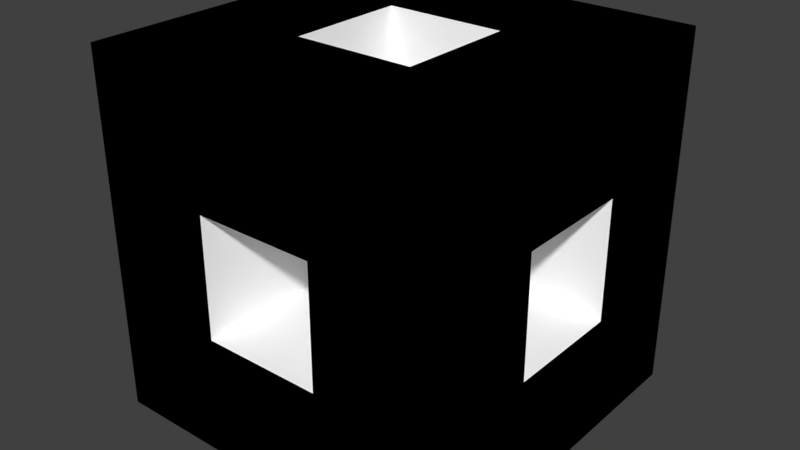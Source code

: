 # Source: m_03.blend  (saved by Blender 2.79.0; exported with 4.5.12 LTS)
import bpy
from mathutils import Matrix  # noqa: F401  (used for matrix-valued properties, if any)

bpy.ops.wm.read_factory_settings(use_empty=True)
scene = bpy.context.scene
scene.name = 'Scene'

# ---- collections
col_collection_1 = bpy.data.collections.new('Collection 1'); scene.collection.children.link(col_collection_1)

# ---- materials (node trees are filled in below, after node groups)
mat_material_001 = bpy.data.materials.new('Material.001')
mat_material_001.alpha_threshold = 0.0
mat_material_001.use_transparent_shadow = False
mat_material_001.diffuse_color = (1.0, 1.0, 1.0, 1.0)
mat_material_001.roughness = 0.5
mat_material_002 = bpy.data.materials.new('Material.002')
mat_material_002.alpha_threshold = 0.0
mat_material_002.use_transparent_shadow = False
mat_material_002.diffuse_color = (0.0, 0.0, 0.0, 1.0)
mat_material_002.roughness = 0.5

# ---- material node trees

# ---- world
world_world = bpy.data.worlds.new('World'); scene.world = world_world
world_world.color = (0.05088, 0.05088, 0.05088)
world_world.use_sun_shadow = False
world_world.sun_shadow_jitter_overblur = 0.0
world_world.cycles.sampling_method = 'MANUAL'

# ---- meshes
me_small_menger_sponge = bpy.data.meshes.new('Small Menger sponge')
me_small_menger_sponge.from_pydata([(-1.8, -1.8, -1.8), (1.8, -1.8, -1.8), (-0.6, -1.8, -0.6), (-1.8, -1.8, 1.8), (-1.8, 1.8, -1.8), (-0.6, -0.6, -1.8), (-0.6, -0.6, -0.6), (-1.8, -0.6, -0.6), (-0.6, -1.8, 0.6), (-0.6, -0.6, 0.6), (-1.8, -0.6, 0.6), (-0.6, -0.6, 1.8), (-0.6, 0.6, -1.8), (-0.6, 0.6, -0.6), (-1.8, 0.6, -0.6), (-1.8, 0.6, 0.6), (-0.6, 0.6, 0.6), (-0.6, 0.6, 1.8), (-0.6, 1.8, -0.6), (-1.8, 1.8, 1.8), (-0.6, 1.8, 0.6), (0.6, -1.8, -0.6), (0.6, -0.6, -1.8), (0.6, -0.6, -0.6), (0.6, -1.8, 0.6), (0.6, -0.6, 0.6), (0.6, -0.6, 1.8), (0.6, 0.6, -1.8), (0.6, 0.6, -0.6), (0.6, 1.8, -0.6), (0.6, 0.6, 0.6), (0.6, 0.6, 1.8), (0.6, 1.8, 0.6), (1.8, -1.8, 1.8), (1.8, 1.8, -1.8), (1.8, -0.6, -0.6), (1.8, -0.6, 0.6), (1.8, 0.6, -0.6), (1.8, 0.6, 0.6), (1.8, 1.8, 1.8)], [], [(7, 0, 3), (2, 0, 1), (5, 0, 4), (9, 2, 6), (8, 3, 2), (9, 7, 10), (33, 3, 8), (11, 3, 33), (14, 4, 7), (13, 5, 12), (13, 7, 6), (17, 9, 16), (16, 10, 15), (17, 3, 11), (19, 4, 14), (18, 4, 19), (19, 14, 15), (20, 13, 18), (16, 14, 13), (19, 15, 3), (19, 3, 17), (23, 5, 6), (22, 1, 5), (23, 2, 21), (33, 8, 24), (26, 9, 11), (25, 8, 9), (28, 12, 27), (29, 4, 18), (29, 13, 28), (31, 16, 30), (32, 16, 20), (19, 17, 31), (35, 1, 34), (34, 1, 22), (25, 21, 24), (36, 33, 35), (36, 23, 25), (28, 22, 23), (34, 22, 27), (37, 23, 35), (31, 25, 26), (33, 36, 38), (38, 25, 30), (34, 4, 29), (34, 27, 4), (32, 28, 30), (38, 28, 37), (34, 29, 32), (39, 38, 34), (39, 32, 19), (39, 31, 33), (7, 4, 0), (2, 3, 0), (5, 1, 0), (10, 7, 3), (9, 8, 2), (9, 6, 7), (13, 6, 5), (12, 5, 4), (13, 14, 7), (3, 15, 10), (17, 11, 9), (16, 9, 10), (20, 16, 13), (16, 15, 14), (20, 18, 19), (21, 2, 1), (23, 22, 5), (23, 6, 2), (26, 25, 9), (25, 24, 8), (26, 11, 33), (28, 13, 12), (4, 27, 12), (29, 18, 13), (31, 17, 16), (19, 32, 20), (32, 30, 16), (35, 33, 1), (33, 21, 1), (25, 23, 21), (33, 24, 21), (36, 35, 23), (28, 27, 22), (37, 35, 34), (37, 28, 23), (31, 30, 25), (38, 36, 25), (33, 31, 26), (32, 29, 28), (34, 38, 37), (38, 30, 28), (39, 33, 38), (39, 34, 32), (39, 19, 31)])
me_small_menger_sponge.polygons.foreach_set('material_index', [1, 1, 1, 0, 1, 0, 1, 1, 1, 0, 0, 0, 0, 1, 1, 1, 1, 0, 0, 1, 1, 0, 1, 0, 1, 0, 0, 0, 1, 0, 0, 0, 1, 1, 1, 0, 1, 0, 0, 1, 0, 0, 1, 0, 1, 1, 0, 0, 1, 1, 1, 1, 1, 1, 1, 1, 0, 0, 0, 1, 0, 1, 0, 0, 0, 0, 1, 1, 0, 0, 0, 0, 1, 0, 1, 0, 0, 1, 0, 1, 1, 0, 1, 0, 0, 1, 0, 0, 0, 1, 0, 1, 0, 1, 1, 1])
_uv = me_small_menger_sponge.uv_layers.new(name='UVMap')
_uv.uv.foreach_set('vector', [0.0, 1.0, 1.0, 0.0, 0.0, 0.0, 0.0, 1.0, 1.0, 0.0, 0.0, 0.0, 0.0, 1.0, 1.0, 0.0, 0.0, 0.0, 0.0, 1.0, 1.0, 0.0, 0.0, 0.0, 0.0, 1.0, 1.0, 0.5, 0.0, 0.0, 0.0, 1.0, 1.0, 0.0, 0.0, 0.0, 0.0, 1.0, 1.0, 1.0, 0.0, 0.0, 0.0, 1.0, 1.0, 0.0, 0.0, 0.0, 0.0, 1.0, 1.0, 0.5, 0.0, 0.0, 0.0, 1.0, 1.0, 0.0, 0.0, 0.0, 0.0, 1.0, 1.0, 0.0, 0.0, 0.0, 0.0, 1.0, 1.0, 0.0, 0.0, 0.0, 0.0, 1.0, 1.0, 0.0, 0.0, 0.0, 0.0, 1.0, 1.0, 0.5, 0.0, 0.0, 0.0, 1.0, 1.0, 1.0, 0.0, 0.0, 0.0, 1.0, 1.0, 0.0, 0.0, 0.0, 0.5, 1.0, 1.0, 0.0, 0.0, 0.0, 0.0, 1.0, 1.0, 0.0, 0.0, 0.0, 0.0, 1.0, 1.0, 0.0, 0.0, 0.0, 0.0, 1.0, 1.0, 0.0, 0.0, 0.0, 1.0, 1.0, 1.0, 0.0, 0.0, 0.0, 0.0, 1.0, 1.0, 0.0, 0.0, 0.0, 0.0, 1.0, 1.0, 0.5, 0.0, 0.0, 0.0, 1.0, 1.0, 0.0, 0.0, 0.0, 0.5, 1.0, 1.0, 0.0, 0.0, 0.0, 0.0, 1.0, 1.0, 0.0, 0.0, 0.0, 0.0, 1.0, 1.0, 0.0, 0.0, 0.0, 0.0, 1.0, 1.0, 0.0, 0.0, 0.0, 0.0, 1.0, 1.0, 0.5, 0.0, 0.0, 0.0, 1.0, 1.0, 0.0, 0.0, 0.0, 0.0, 1.0, 1.0, 0.0, 0.0, 0.0, 0.0, 1.0, 1.0, 0.0, 0.0, 0.0, 0.5, 1.0, 1.0, 0.0, 0.0, 0.0, 0.0, 1.0, 1.0, 0.0, 0.0, 0.0, 0.0, 1.0, 1.0, 1.0, 0.0, 0.0, 0.0, 1.0, 1.0, 0.0, 0.0, 0.0, 0.0, 1.0, 1.0, 0.5, 0.0, 0.0, 0.0, 1.0, 1.0, 0.0, 0.0, 0.0, 0.0, 1.0, 1.0, 0.0, 0.0, 0.0, 0.5, 1.0, 1.0, 0.0, 0.0, 0.0, 0.0, 1.0, 1.0, 0.0, 0.0, 0.0, 0.0, 1.0, 1.0, 0.0, 0.0, 0.0, 0.5, 1.0, 1.0, 0.0, 0.0, 0.0, 0.0, 1.0, 1.0, 0.0, 0.0, 0.0, 1.0, 1.0, 1.0, 0.0, 0.0, 0.0, 0.0, 1.0, 1.0, 0.0, 0.0, 0.0, 0.0, 1.0, 1.0, 0.0, 0.0, 0.0, 0.0, 1.0, 1.0, 0.0, 0.0, 0.0, 0.5, 1.0, 1.0, 0.0, 0.0, 0.0, 0.0, 1.0, 1.0, 0.0, 0.0, 0.0, 0.0, 1.0, 1.0, 0.0, 0.0, 0.0, 0.0, 1.0, 1.0, 0.0, 0.0, 0.0, 0.0, 1.0, 1.0, 1.0, 1.0, 0.0, 0.0, 1.0, 1.0, 1.0, 1.0, 0.0, 0.0, 1.0, 1.0, 1.0, 1.0, 0.0, 0.0, 1.0, 1.0, 1.0, 1.0, 0.5, 0.0, 1.0, 1.0, 1.0, 1.0, 0.0, 0.0, 1.0, 1.0, 1.0, 1.0, 0.0, 0.0, 1.0, 1.0, 1.0, 1.0, 0.0, 0.0, 1.0, 1.0, 1.0, 1.0, 0.5, 0.0, 1.0, 1.0, 1.0, 1.0, 0.0, 0.0, 0.5, 1.0, 1.0, 1.0, 0.0, 0.0, 1.0, 1.0, 1.0, 1.0, 0.0, 0.0, 1.0, 1.0, 1.0, 1.0, 0.0, 0.0, 1.0, 1.0, 1.0, 1.0, 0.0, 0.0, 1.0, 1.0, 1.0, 1.0, 0.0, 0.0, 1.0, 1.0, 1.0, 0.5, 0.0, 0.0, 1.0, 1.0, 1.0, 1.0, 0.5, 0.0, 1.0, 1.0, 1.0, 1.0, 0.0, 0.0, 1.0, 1.0, 1.0, 1.0, 0.0, 0.0, 1.0, 1.0, 1.0, 1.0, 0.0, 0.0, 1.0, 1.0, 1.0, 1.0, 0.0, 0.0, 1.0, 1.0, 1.0, 0.5, 0.0, 0.0, 1.0, 1.0, 1.0, 1.0, 0.0, 0.0, 0.5, 1.0, 1.0, 1.0, 0.0, 0.0, 1.0, 1.0, 1.0, 1.0, 0.0, 0.0, 1.0, 1.0, 1.0, 1.0, 0.0, 0.5, 1.0, 1.0, 1.0, 1.0, 0.0, 0.0, 1.0, 1.0, 1.0, 1.0, 0.0, 0.0, 1.0, 1.0, 1.0, 1.0, 0.0, 0.0, 1.0, 1.0, 1.0, 1.0, 1.0, 0.0, 1.0, 1.0, 1.0, 1.0, 0.0, 0.0, 0.5, 1.0, 1.0, 1.0, 0.0, 0.0, 1.0, 1.0, 1.0, 1.0, 0.0, 0.0, 1.0, 1.0, 1.0, 1.0, 0.0, 0.0, 1.0, 1.0, 1.0, 0.5, 0.0, 0.0, 1.0, 1.0, 1.0, 1.0, 0.0, 0.0, 1.0, 1.0, 1.0, 1.0, 0.0, 0.0, 1.0, 1.0, 1.0, 1.0, 0.0, 0.5, 1.0, 1.0, 1.0, 1.0, 0.0, 0.0, 1.0, 1.0, 1.0, 1.0, 0.0, 0.5, 1.0, 1.0, 1.0, 1.0, 0.0, 0.0, 1.0, 1.0, 1.0, 1.0, 0.0, 0.0, 1.0, 1.0, 1.0, 1.0, 0.0, 0.0, 1.0, 1.0, 1.0, 1.0, 0.0, 0.0, 1.0, 1.0, 1.0, 1.0, 0.0])
me_small_menger_sponge.materials.append(mat_material_001)
me_small_menger_sponge.materials.append(mat_material_002)
me_small_menger_sponge.use_remesh_preserve_volume = False
me_small_menger_sponge.use_remesh_preserve_attributes = False
me_small_menger_sponge.use_mirror_vertex_groups = False
me_small_menger_sponge.update()

# ---- objects
ob_small_menger_sponge = bpy.data.objects.new('Small Menger sponge', me_small_menger_sponge)

# ---- transforms, parenting, visibility, modifiers, constraints
ob_small_menger_sponge.location = (0.0, 0.0, 0.0)
ob_small_menger_sponge.lineart.crease_threshold = 0.0

# ---- collection membership
col_collection_1.objects.link(ob_small_menger_sponge)

# ---- scene / render settings (as saved in the file)
scene.frame_start = 1; scene.frame_end = 250; scene.frame_set(1)
scene.render.engine = 'BLENDER_EEVEE_NEXT'
scene.render.resolution_percentage = 50
scene.render.dither_intensity = 0.0
scene.cycles.use_denoising = False
scene.cycles.samples = 128
scene.cycles.sampling_pattern = 'TABULATED_SOBOL'
scene.cycles.use_adaptive_sampling = False
scene.cycles.use_light_tree = False
scene.cycles.blur_glossy = 0.0
scene.cycles.sample_clamp_indirect = 0.0
scene.view_settings.view_transform = 'Standard'
bpy.context.view_layer.update()

# ---- added for rendering (the .blend has no active camera and no usable light): camera, sun
cam_auto = bpy.data.cameras.new('AutoCamera')
cam_auto.lens = 50.0
cam_auto.sensor_width = 36.0
cam_auto.clip_end = 1000.0
ob_auto_camera = bpy.data.objects.new('AutoCamera', cam_auto)
scene.collection.objects.link(ob_auto_camera)
ob_auto_camera.location = (5.76913, -6.92296, 4.6153)
ob_auto_camera.rotation_euler = (1.09748, -7.21219e-08, 0.694738)
scene.camera = ob_auto_camera
light_auto_sun = bpy.data.lights.new('AutoSun', 'SUN')
light_auto_sun.energy = 3.0
light_auto_sun.angle = 0.0523599
ob_auto_sun = bpy.data.objects.new('AutoSun', light_auto_sun)
scene.collection.objects.link(ob_auto_sun)
ob_auto_sun.rotation_euler = (0.872665, 0.174533, 0.523599)
bpy.context.view_layer.update()
